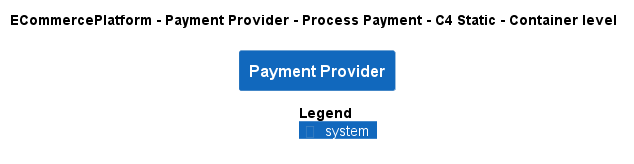

The diagram above was rendered by PlantUML. Its source (embedded in the PNG):
@startuml
!pragma layout smetana
!include ..\..\..\..\..\.c4s\C4_Container.puml

AddElementTag("c4interflow:lifecycle:new", $bgColor=green, $fontColor=#ffffff, $borderColor=green, $shadowing="False")
AddElementTag("c4interflow:lifecycle:changed", $bgColor=orange, $fontColor=#ffffff, $borderColor=orange, $shadowing="False")
AddElementTag("c4interflow:lifecycle:removed", $bgColor=red, $fontColor=#ffffff, $borderColor=red, $shadowing="False")

AddRelTag("c4interflow:lifecycle:new", $textColor=green, $lineColor=green)
AddRelTag("c4interflow:lifecycle:changed", $textColor=orange, $lineColor=orange)
AddRelTag("c4interflow:lifecycle:removed", $textColor=red, $lineColor=red)

SHOW_PERSON_PORTRAIT()
LAYOUT_TOP_DOWN()

skinparam linetype polyline

title ECommercePlatform - Payment Provider - Process Payment - C4 Static - Container level

System(ECommercePlatform.SoftwareSystems.PaymentProvider, "Payment Provider", "")



SHOW_LEGEND()
@enduml